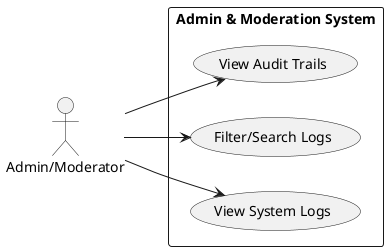

The diagram above was rendered by PlantUML. Its source (embedded in the PNG):
@startuml
left to right direction
actor "Admin/Moderator" as AdminMod
rectangle "Admin & Moderation System" {
  usecase "View System Logs" as UC7_3A
  usecase "Filter/Search Logs" as UC7_3B
  usecase "View Audit Trails" as UC7_3C
}
AdminMod --> UC7_3A
AdminMod --> UC7_3B
AdminMod --> UC7_3C
@enduml